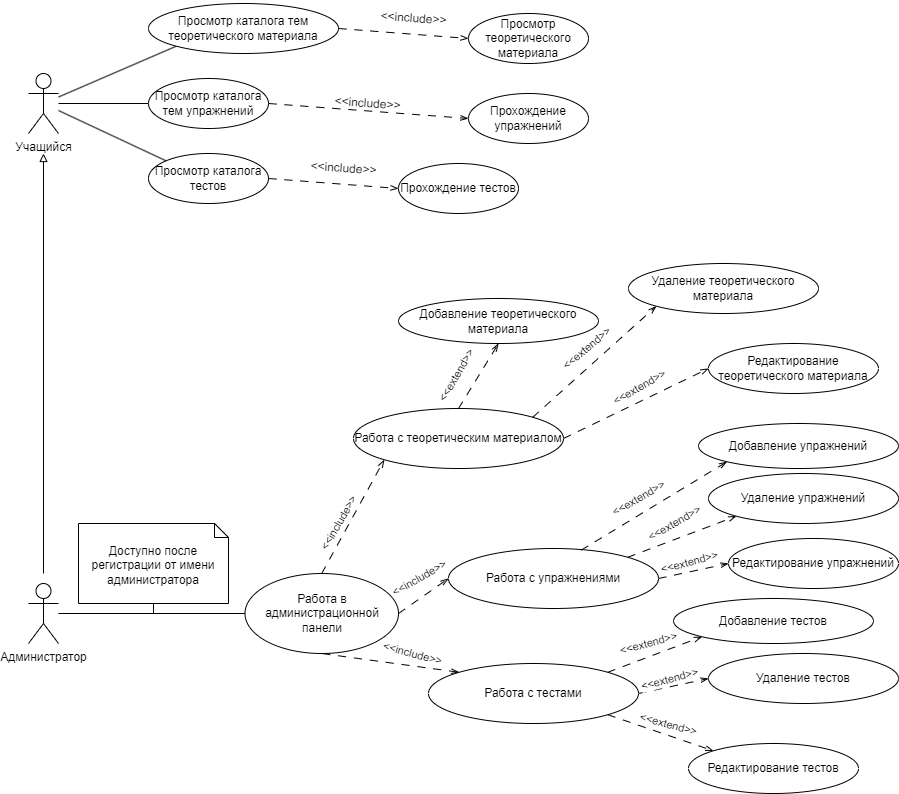

The diagram above was exported from draw.io. Its source (the exported page's mxGraphModel, read from the mxfile embedded in the PNG):
<mxGraphModel dx="1002" dy="575" grid="1" gridSize="10" guides="1" tooltips="1" connect="1" arrows="1" fold="1" page="1" pageScale="1" pageWidth="1169" pageHeight="827" math="0" shadow="0">
  <root>
    <mxCell id="WIyWlLk6GJQsqaUBKTNV-0" />
    <mxCell id="WIyWlLk6GJQsqaUBKTNV-1" parent="WIyWlLk6GJQsqaUBKTNV-0" />
    <mxCell id="31VQLdeyJb22ywtChYe--0" value="Учащийся" style="shape=umlActor;verticalLabelPosition=bottom;verticalAlign=top;html=1;outlineConnect=0;" parent="WIyWlLk6GJQsqaUBKTNV-1" vertex="1">
      <mxGeometry x="120" y="100" width="30" height="60" as="geometry" />
    </mxCell>
    <mxCell id="31VQLdeyJb22ywtChYe--1" value="Администратор" style="shape=umlActor;verticalLabelPosition=bottom;verticalAlign=top;html=1;outlineConnect=0;" parent="WIyWlLk6GJQsqaUBKTNV-1" vertex="1">
      <mxGeometry x="120" y="610" width="30" height="60" as="geometry" />
    </mxCell>
    <mxCell id="31VQLdeyJb22ywtChYe--2" value="" style="endArrow=none;html=1;rounded=0;entryX=0;entryY=1;entryDx=0;entryDy=0;" parent="WIyWlLk6GJQsqaUBKTNV-1" source="31VQLdeyJb22ywtChYe--0" target="31VQLdeyJb22ywtChYe--3" edge="1">
      <mxGeometry width="50" height="50" relative="1" as="geometry">
        <mxPoint x="390" y="320" as="sourcePoint" />
        <mxPoint x="240" y="80" as="targetPoint" />
      </mxGeometry>
    </mxCell>
    <mxCell id="31VQLdeyJb22ywtChYe--3" value="Просмотр каталога тем теоретического материала" style="ellipse;whiteSpace=wrap;html=1;" parent="WIyWlLk6GJQsqaUBKTNV-1" vertex="1">
      <mxGeometry x="240" y="30" width="190" height="50" as="geometry" />
    </mxCell>
    <mxCell id="31VQLdeyJb22ywtChYe--4" value="" style="endArrow=none;html=1;rounded=0;entryX=0;entryY=0.5;entryDx=0;entryDy=0;" parent="WIyWlLk6GJQsqaUBKTNV-1" source="31VQLdeyJb22ywtChYe--0" target="31VQLdeyJb22ywtChYe--5" edge="1">
      <mxGeometry width="50" height="50" relative="1" as="geometry">
        <mxPoint x="390" y="320" as="sourcePoint" />
        <mxPoint x="240" y="130" as="targetPoint" />
      </mxGeometry>
    </mxCell>
    <mxCell id="31VQLdeyJb22ywtChYe--5" value="Просмотр каталога тем упражнений" style="ellipse;whiteSpace=wrap;html=1;" parent="WIyWlLk6GJQsqaUBKTNV-1" vertex="1">
      <mxGeometry x="240" y="105" width="120" height="50" as="geometry" />
    </mxCell>
    <mxCell id="u08v8utBX1nGmHkBblrC-0" value="Просмотр каталога тестов" style="ellipse;whiteSpace=wrap;html=1;" parent="WIyWlLk6GJQsqaUBKTNV-1" vertex="1">
      <mxGeometry x="240" y="180" width="120" height="50" as="geometry" />
    </mxCell>
    <mxCell id="u08v8utBX1nGmHkBblrC-1" value="" style="endArrow=none;html=1;rounded=0;entryX=0;entryY=0;entryDx=0;entryDy=0;" parent="WIyWlLk6GJQsqaUBKTNV-1" source="31VQLdeyJb22ywtChYe--0" target="u08v8utBX1nGmHkBblrC-0" edge="1">
      <mxGeometry width="50" height="50" relative="1" as="geometry">
        <mxPoint x="390" y="320" as="sourcePoint" />
        <mxPoint x="440" y="270" as="targetPoint" />
      </mxGeometry>
    </mxCell>
    <mxCell id="u08v8utBX1nGmHkBblrC-2" value="" style="endArrow=openThin;html=1;rounded=0;dashed=1;dashPattern=8 8;exitX=1;exitY=0.5;exitDx=0;exitDy=0;endFill=0;entryX=0;entryY=0.5;entryDx=0;entryDy=0;" parent="WIyWlLk6GJQsqaUBKTNV-1" source="31VQLdeyJb22ywtChYe--3" target="u08v8utBX1nGmHkBblrC-4" edge="1">
      <mxGeometry width="50" height="50" relative="1" as="geometry">
        <mxPoint x="390" y="320" as="sourcePoint" />
        <mxPoint x="560" y="60" as="targetPoint" />
      </mxGeometry>
    </mxCell>
    <mxCell id="u08v8utBX1nGmHkBblrC-3" value="&amp;lt;&amp;lt;include&amp;gt;&amp;gt;" style="text;html=1;align=center;verticalAlign=middle;resizable=0;points=[];autosize=1;strokeColor=none;fillColor=none;rotation=4;" parent="WIyWlLk6GJQsqaUBKTNV-1" vertex="1">
      <mxGeometry x="460" y="30" width="90" height="30" as="geometry" />
    </mxCell>
    <mxCell id="u08v8utBX1nGmHkBblrC-4" value="Просмотр теоретического материала" style="ellipse;whiteSpace=wrap;html=1;" parent="WIyWlLk6GJQsqaUBKTNV-1" vertex="1">
      <mxGeometry x="560" y="40" width="120" height="50" as="geometry" />
    </mxCell>
    <mxCell id="u08v8utBX1nGmHkBblrC-6" value="" style="endArrow=openThin;html=1;rounded=0;dashed=1;dashPattern=8 8;exitX=1;exitY=0.5;exitDx=0;exitDy=0;endFill=0;entryX=0;entryY=0.5;entryDx=0;entryDy=0;" parent="WIyWlLk6GJQsqaUBKTNV-1" source="31VQLdeyJb22ywtChYe--5" target="u08v8utBX1nGmHkBblrC-8" edge="1">
      <mxGeometry width="50" height="50" relative="1" as="geometry">
        <mxPoint x="360" y="130" as="sourcePoint" />
        <mxPoint x="490" y="135" as="targetPoint" />
      </mxGeometry>
    </mxCell>
    <mxCell id="u08v8utBX1nGmHkBblrC-7" value="&amp;lt;&amp;lt;include&amp;gt;&amp;gt;" style="text;html=1;align=center;verticalAlign=middle;resizable=0;points=[];autosize=1;strokeColor=none;fillColor=none;rotation=4;" parent="WIyWlLk6GJQsqaUBKTNV-1" vertex="1">
      <mxGeometry x="413.5" y="115" width="90" height="30" as="geometry" />
    </mxCell>
    <mxCell id="u08v8utBX1nGmHkBblrC-8" value="Прохождение упражнений" style="ellipse;whiteSpace=wrap;html=1;" parent="WIyWlLk6GJQsqaUBKTNV-1" vertex="1">
      <mxGeometry x="560" y="120" width="120" height="50" as="geometry" />
    </mxCell>
    <mxCell id="u08v8utBX1nGmHkBblrC-9" value="" style="endArrow=openThin;html=1;rounded=0;dashed=1;dashPattern=8 8;exitX=1;exitY=0.5;exitDx=0;exitDy=0;endFill=0;entryX=0;entryY=0.5;entryDx=0;entryDy=0;" parent="WIyWlLk6GJQsqaUBKTNV-1" source="u08v8utBX1nGmHkBblrC-0" target="u08v8utBX1nGmHkBblrC-11" edge="1">
      <mxGeometry width="50" height="50" relative="1" as="geometry">
        <mxPoint x="360" y="205" as="sourcePoint" />
        <mxPoint x="490" y="210" as="targetPoint" />
      </mxGeometry>
    </mxCell>
    <mxCell id="u08v8utBX1nGmHkBblrC-10" value="&amp;lt;&amp;lt;include&amp;gt;&amp;gt;" style="text;html=1;align=center;verticalAlign=middle;resizable=0;points=[];autosize=1;strokeColor=none;fillColor=none;rotation=4;" parent="WIyWlLk6GJQsqaUBKTNV-1" vertex="1">
      <mxGeometry x="390" y="180" width="90" height="30" as="geometry" />
    </mxCell>
    <mxCell id="u08v8utBX1nGmHkBblrC-11" value="Прохождение тестов" style="ellipse;whiteSpace=wrap;html=1;" parent="WIyWlLk6GJQsqaUBKTNV-1" vertex="1">
      <mxGeometry x="490" y="190" width="120" height="50" as="geometry" />
    </mxCell>
    <mxCell id="u08v8utBX1nGmHkBblrC-12" value="" style="endArrow=block;html=1;rounded=0;endFill=0;" parent="WIyWlLk6GJQsqaUBKTNV-1" edge="1">
      <mxGeometry width="50" height="50" relative="1" as="geometry">
        <mxPoint x="135" y="600" as="sourcePoint" />
        <mxPoint x="135" y="180" as="targetPoint" />
      </mxGeometry>
    </mxCell>
    <mxCell id="u08v8utBX1nGmHkBblrC-13" value="" style="endArrow=none;html=1;rounded=0;entryX=0;entryY=0.5;entryDx=0;entryDy=0;" parent="WIyWlLk6GJQsqaUBKTNV-1" source="31VQLdeyJb22ywtChYe--1" target="96y0djHzg_JmycVs7lQ0-0" edge="1">
      <mxGeometry width="50" height="50" relative="1" as="geometry">
        <mxPoint x="390" y="310" as="sourcePoint" />
        <mxPoint x="380" y="410" as="targetPoint" />
      </mxGeometry>
    </mxCell>
    <mxCell id="u08v8utBX1nGmHkBblrC-14" value="" style="endArrow=none;html=1;rounded=0;entryX=0.5;entryY=1;entryDx=0;entryDy=0;entryPerimeter=0;" parent="WIyWlLk6GJQsqaUBKTNV-1" target="u08v8utBX1nGmHkBblrC-15" edge="1">
      <mxGeometry width="50" height="50" relative="1" as="geometry">
        <mxPoint x="245" y="640" as="sourcePoint" />
        <mxPoint x="240" y="630" as="targetPoint" />
        <Array as="points" />
      </mxGeometry>
    </mxCell>
    <mxCell id="u08v8utBX1nGmHkBblrC-15" value="Доступно после регистрации от имени администратора" style="shape=note2;boundedLbl=1;whiteSpace=wrap;html=1;size=14;verticalAlign=top;align=center;" parent="WIyWlLk6GJQsqaUBKTNV-1" vertex="1">
      <mxGeometry x="170" y="550" width="150" height="80" as="geometry" />
    </mxCell>
    <mxCell id="u08v8utBX1nGmHkBblrC-16" value="" style="endArrow=openThin;html=1;rounded=0;entryX=0;entryY=1;entryDx=0;entryDy=0;exitX=0.5;exitY=0;exitDx=0;exitDy=0;dashed=1;dashPattern=8 8;endFill=0;" parent="WIyWlLk6GJQsqaUBKTNV-1" source="96y0djHzg_JmycVs7lQ0-0" target="u08v8utBX1nGmHkBblrC-17" edge="1">
      <mxGeometry width="50" height="50" relative="1" as="geometry">
        <mxPoint x="480" y="350" as="sourcePoint" />
        <mxPoint x="490" y="320" as="targetPoint" />
      </mxGeometry>
    </mxCell>
    <mxCell id="96y0djHzg_JmycVs7lQ0-1" value="&amp;lt;&amp;lt;include&amp;gt;&amp;gt;" style="edgeLabel;html=1;align=center;verticalAlign=middle;resizable=0;points=[];rotation=-60;" parent="u08v8utBX1nGmHkBblrC-16" connectable="0" vertex="1">
      <mxGeometry x="0.0206" y="-1" relative="1" as="geometry">
        <mxPoint x="-16" y="8" as="offset" />
      </mxGeometry>
    </mxCell>
    <mxCell id="u08v8utBX1nGmHkBblrC-17" value="Работа с теоретическим материалом" style="ellipse;whiteSpace=wrap;html=1;" parent="WIyWlLk6GJQsqaUBKTNV-1" vertex="1">
      <mxGeometry x="445" y="435" width="210" height="60" as="geometry" />
    </mxCell>
    <mxCell id="u08v8utBX1nGmHkBblrC-18" value="" style="endArrow=openThin;html=1;rounded=0;entryX=0;entryY=0.5;entryDx=0;entryDy=0;exitX=1;exitY=0.5;exitDx=0;exitDy=0;dashed=1;dashPattern=8 8;endFill=0;" parent="WIyWlLk6GJQsqaUBKTNV-1" source="96y0djHzg_JmycVs7lQ0-0" target="u08v8utBX1nGmHkBblrC-20" edge="1">
      <mxGeometry width="50" height="50" relative="1" as="geometry">
        <mxPoint x="490" y="410" as="sourcePoint" />
        <mxPoint x="530" y="410" as="targetPoint" />
      </mxGeometry>
    </mxCell>
    <mxCell id="96y0djHzg_JmycVs7lQ0-2" value="&amp;lt;&amp;lt;include&amp;gt;&amp;gt;" style="edgeLabel;html=1;align=center;verticalAlign=middle;resizable=0;points=[];rotation=-30;" parent="u08v8utBX1nGmHkBblrC-18" connectable="0" vertex="1">
      <mxGeometry x="0.0385" y="2" relative="1" as="geometry">
        <mxPoint x="-5" y="-15" as="offset" />
      </mxGeometry>
    </mxCell>
    <mxCell id="u08v8utBX1nGmHkBblrC-20" value="Работа с упражнениями" style="ellipse;whiteSpace=wrap;html=1;" parent="WIyWlLk6GJQsqaUBKTNV-1" vertex="1">
      <mxGeometry x="540" y="575" width="210" height="60" as="geometry" />
    </mxCell>
    <mxCell id="u08v8utBX1nGmHkBblrC-21" value="" style="endArrow=none;html=1;rounded=0;exitX=0;exitY=0;exitDx=0;exitDy=0;startArrow=openThin;startFill=0;dashed=1;dashPattern=8 8;entryX=0.5;entryY=1;entryDx=0;entryDy=0;" parent="WIyWlLk6GJQsqaUBKTNV-1" source="u08v8utBX1nGmHkBblrC-22" target="96y0djHzg_JmycVs7lQ0-0" edge="1">
      <mxGeometry width="50" height="50" relative="1" as="geometry">
        <mxPoint x="520" y="470" as="sourcePoint" />
        <mxPoint x="480" y="450" as="targetPoint" />
      </mxGeometry>
    </mxCell>
    <mxCell id="96y0djHzg_JmycVs7lQ0-3" value="&amp;lt;&amp;lt;include&amp;gt;&amp;gt;" style="edgeLabel;html=1;align=center;verticalAlign=middle;resizable=0;points=[];rotation=15;" parent="u08v8utBX1nGmHkBblrC-21" connectable="0" vertex="1">
      <mxGeometry x="-0.0536" y="1" relative="1" as="geometry">
        <mxPoint x="18" y="-11" as="offset" />
      </mxGeometry>
    </mxCell>
    <mxCell id="u08v8utBX1nGmHkBblrC-22" value="Работа с тестами" style="ellipse;whiteSpace=wrap;html=1;" parent="WIyWlLk6GJQsqaUBKTNV-1" vertex="1">
      <mxGeometry x="520" y="690" width="210" height="60" as="geometry" />
    </mxCell>
    <mxCell id="96y0djHzg_JmycVs7lQ0-0" value="Работа в администрационной панели" style="ellipse;whiteSpace=wrap;html=1;" parent="WIyWlLk6GJQsqaUBKTNV-1" vertex="1">
      <mxGeometry x="336.5" y="600" width="153.5" height="80" as="geometry" />
    </mxCell>
    <mxCell id="96y0djHzg_JmycVs7lQ0-4" value="Редактирование теоретического материала" style="ellipse;whiteSpace=wrap;html=1;" parent="WIyWlLk6GJQsqaUBKTNV-1" vertex="1">
      <mxGeometry x="800" y="370" width="170" height="50" as="geometry" />
    </mxCell>
    <mxCell id="96y0djHzg_JmycVs7lQ0-5" value="Удаление теоретического материала" style="ellipse;whiteSpace=wrap;html=1;" parent="WIyWlLk6GJQsqaUBKTNV-1" vertex="1">
      <mxGeometry x="720" y="290" width="190" height="50" as="geometry" />
    </mxCell>
    <mxCell id="96y0djHzg_JmycVs7lQ0-6" value="Добавление теоретического материала" style="ellipse;whiteSpace=wrap;html=1;" parent="WIyWlLk6GJQsqaUBKTNV-1" vertex="1">
      <mxGeometry x="490" y="325" width="200" height="45" as="geometry" />
    </mxCell>
    <mxCell id="96y0djHzg_JmycVs7lQ0-7" value="" style="endArrow=openThin;html=1;rounded=0;exitX=1;exitY=0;exitDx=0;exitDy=0;entryX=0;entryY=1;entryDx=0;entryDy=0;dashed=1;dashPattern=8 8;endFill=0;" parent="WIyWlLk6GJQsqaUBKTNV-1" source="u08v8utBX1nGmHkBblrC-17" target="96y0djHzg_JmycVs7lQ0-5" edge="1">
      <mxGeometry width="50" height="50" relative="1" as="geometry">
        <mxPoint x="890" y="320" as="sourcePoint" />
        <mxPoint x="940" y="270" as="targetPoint" />
      </mxGeometry>
    </mxCell>
    <mxCell id="96y0djHzg_JmycVs7lQ0-8" value="&amp;lt;&amp;lt;extend&amp;gt;&amp;gt;" style="edgeLabel;html=1;align=center;verticalAlign=middle;resizable=0;points=[];rotation=-40;" parent="96y0djHzg_JmycVs7lQ0-7" connectable="0" vertex="1">
      <mxGeometry x="0.0121" relative="1" as="geometry">
        <mxPoint x="-9" y="-13" as="offset" />
      </mxGeometry>
    </mxCell>
    <mxCell id="96y0djHzg_JmycVs7lQ0-9" value="" style="endArrow=openThin;html=1;rounded=0;endFill=0;dashed=1;dashPattern=8 8;exitX=0.5;exitY=0;exitDx=0;exitDy=0;entryX=0.5;entryY=1;entryDx=0;entryDy=0;" parent="WIyWlLk6GJQsqaUBKTNV-1" source="u08v8utBX1nGmHkBblrC-17" target="96y0djHzg_JmycVs7lQ0-6" edge="1">
      <mxGeometry width="50" height="50" relative="1" as="geometry">
        <mxPoint x="890" y="320" as="sourcePoint" />
        <mxPoint x="940" y="270" as="targetPoint" />
      </mxGeometry>
    </mxCell>
    <mxCell id="96y0djHzg_JmycVs7lQ0-11" value="&amp;lt;&amp;lt;extend&amp;gt;&amp;gt;" style="edgeLabel;html=1;align=center;verticalAlign=middle;resizable=0;points=[];rotation=-60;" parent="96y0djHzg_JmycVs7lQ0-9" connectable="0" vertex="1">
      <mxGeometry x="0.0156" y="1" relative="1" as="geometry">
        <mxPoint x="-22" y="1" as="offset" />
      </mxGeometry>
    </mxCell>
    <mxCell id="96y0djHzg_JmycVs7lQ0-12" value="" style="endArrow=openThin;html=1;rounded=0;dashed=1;dashPattern=8 8;endFill=0;exitX=1;exitY=0.5;exitDx=0;exitDy=0;entryX=0;entryY=0.5;entryDx=0;entryDy=0;" parent="WIyWlLk6GJQsqaUBKTNV-1" source="u08v8utBX1nGmHkBblrC-17" target="96y0djHzg_JmycVs7lQ0-4" edge="1">
      <mxGeometry width="50" height="50" relative="1" as="geometry">
        <mxPoint x="890" y="320" as="sourcePoint" />
        <mxPoint x="940" y="270" as="targetPoint" />
      </mxGeometry>
    </mxCell>
    <mxCell id="96y0djHzg_JmycVs7lQ0-13" value="&amp;lt;&amp;lt;extend&amp;gt;&amp;gt;" style="edgeLabel;html=1;align=center;verticalAlign=middle;resizable=0;points=[];rotation=-30;" parent="96y0djHzg_JmycVs7lQ0-12" connectable="0" vertex="1">
      <mxGeometry x="0.0514" relative="1" as="geometry">
        <mxPoint x="-1" y="-14" as="offset" />
      </mxGeometry>
    </mxCell>
    <mxCell id="96y0djHzg_JmycVs7lQ0-14" value="Редактирование упражнений" style="ellipse;whiteSpace=wrap;html=1;" parent="WIyWlLk6GJQsqaUBKTNV-1" vertex="1">
      <mxGeometry x="820" y="565" width="170" height="50" as="geometry" />
    </mxCell>
    <mxCell id="96y0djHzg_JmycVs7lQ0-15" value="Удаление упражнений" style="ellipse;whiteSpace=wrap;html=1;" parent="WIyWlLk6GJQsqaUBKTNV-1" vertex="1">
      <mxGeometry x="800" y="500" width="190" height="50" as="geometry" />
    </mxCell>
    <mxCell id="96y0djHzg_JmycVs7lQ0-16" value="Добавление упражнений" style="ellipse;whiteSpace=wrap;html=1;" parent="WIyWlLk6GJQsqaUBKTNV-1" vertex="1">
      <mxGeometry x="790" y="450" width="200" height="45" as="geometry" />
    </mxCell>
    <mxCell id="96y0djHzg_JmycVs7lQ0-17" value="" style="endArrow=openThin;html=1;rounded=0;exitX=1;exitY=0;exitDx=0;exitDy=0;entryX=0;entryY=1;entryDx=0;entryDy=0;dashed=1;dashPattern=8 8;endFill=0;" parent="WIyWlLk6GJQsqaUBKTNV-1" source="u08v8utBX1nGmHkBblrC-20" target="96y0djHzg_JmycVs7lQ0-15" edge="1">
      <mxGeometry width="50" height="50" relative="1" as="geometry">
        <mxPoint x="859" y="436.5" as="sourcePoint" />
        <mxPoint x="900" y="497.5" as="targetPoint" />
      </mxGeometry>
    </mxCell>
    <mxCell id="96y0djHzg_JmycVs7lQ0-18" value="&amp;lt;&amp;lt;extend&amp;gt;&amp;gt;" style="edgeLabel;html=1;align=center;verticalAlign=middle;resizable=0;points=[];rotation=-30;" parent="96y0djHzg_JmycVs7lQ0-17" connectable="0" vertex="1">
      <mxGeometry x="0.0121" relative="1" as="geometry">
        <mxPoint x="-9" y="-13" as="offset" />
      </mxGeometry>
    </mxCell>
    <mxCell id="96y0djHzg_JmycVs7lQ0-19" value="" style="endArrow=openThin;html=1;rounded=0;endFill=0;dashed=1;dashPattern=8 8;exitX=0.632;exitY=0.027;exitDx=0;exitDy=0;entryX=0;entryY=1;entryDx=0;entryDy=0;exitPerimeter=0;" parent="WIyWlLk6GJQsqaUBKTNV-1" source="u08v8utBX1nGmHkBblrC-20" target="96y0djHzg_JmycVs7lQ0-16" edge="1">
      <mxGeometry width="50" height="50" relative="1" as="geometry">
        <mxPoint x="785" y="427.5" as="sourcePoint" />
        <mxPoint x="900" y="497.5" as="targetPoint" />
      </mxGeometry>
    </mxCell>
    <mxCell id="96y0djHzg_JmycVs7lQ0-20" value="&amp;lt;&amp;lt;extend&amp;gt;&amp;gt;" style="edgeLabel;html=1;align=center;verticalAlign=middle;resizable=0;points=[];rotation=-30;" parent="96y0djHzg_JmycVs7lQ0-19" connectable="0" vertex="1">
      <mxGeometry x="0.0156" y="1" relative="1" as="geometry">
        <mxPoint x="-17" y="-6" as="offset" />
      </mxGeometry>
    </mxCell>
    <mxCell id="96y0djHzg_JmycVs7lQ0-21" value="" style="endArrow=openThin;html=1;rounded=0;dashed=1;dashPattern=8 8;endFill=0;exitX=1;exitY=0.5;exitDx=0;exitDy=0;entryX=0;entryY=0.5;entryDx=0;entryDy=0;" parent="WIyWlLk6GJQsqaUBKTNV-1" source="u08v8utBX1nGmHkBblrC-20" target="96y0djHzg_JmycVs7lQ0-14" edge="1">
      <mxGeometry width="50" height="50" relative="1" as="geometry">
        <mxPoint x="859" y="478.5" as="sourcePoint" />
        <mxPoint x="900" y="497.5" as="targetPoint" />
      </mxGeometry>
    </mxCell>
    <mxCell id="96y0djHzg_JmycVs7lQ0-22" value="&amp;lt;&amp;lt;extend&amp;gt;&amp;gt;" style="edgeLabel;html=1;align=center;verticalAlign=middle;resizable=0;points=[];rotation=-15;" parent="96y0djHzg_JmycVs7lQ0-21" connectable="0" vertex="1">
      <mxGeometry x="0.0514" relative="1" as="geometry">
        <mxPoint x="-7" y="-8" as="offset" />
      </mxGeometry>
    </mxCell>
    <mxCell id="96y0djHzg_JmycVs7lQ0-23" value="Редактирование тестов" style="ellipse;whiteSpace=wrap;html=1;" parent="WIyWlLk6GJQsqaUBKTNV-1" vertex="1">
      <mxGeometry x="780" y="770" width="170" height="50" as="geometry" />
    </mxCell>
    <mxCell id="96y0djHzg_JmycVs7lQ0-24" value="Удаление тестов" style="ellipse;whiteSpace=wrap;html=1;" parent="WIyWlLk6GJQsqaUBKTNV-1" vertex="1">
      <mxGeometry x="800" y="680" width="190" height="50" as="geometry" />
    </mxCell>
    <mxCell id="96y0djHzg_JmycVs7lQ0-25" value="Добавление тестов" style="ellipse;whiteSpace=wrap;html=1;" parent="WIyWlLk6GJQsqaUBKTNV-1" vertex="1">
      <mxGeometry x="765" y="625" width="200" height="45" as="geometry" />
    </mxCell>
    <mxCell id="96y0djHzg_JmycVs7lQ0-26" value="" style="endArrow=openThin;html=1;rounded=0;exitX=1;exitY=0.5;exitDx=0;exitDy=0;entryX=0;entryY=0.5;entryDx=0;entryDy=0;dashed=1;dashPattern=8 8;endFill=0;" parent="WIyWlLk6GJQsqaUBKTNV-1" source="u08v8utBX1nGmHkBblrC-22" target="96y0djHzg_JmycVs7lQ0-24" edge="1">
      <mxGeometry width="50" height="50" relative="1" as="geometry">
        <mxPoint x="839" y="674" as="sourcePoint" />
        <mxPoint x="880" y="735" as="targetPoint" />
      </mxGeometry>
    </mxCell>
    <mxCell id="96y0djHzg_JmycVs7lQ0-27" value="&amp;lt;&amp;lt;extend&amp;gt;&amp;gt;" style="edgeLabel;html=1;align=center;verticalAlign=middle;resizable=0;points=[];rotation=-15;" parent="96y0djHzg_JmycVs7lQ0-26" connectable="0" vertex="1">
      <mxGeometry x="0.0121" relative="1" as="geometry">
        <mxPoint x="-5" y="-7" as="offset" />
      </mxGeometry>
    </mxCell>
    <mxCell id="96y0djHzg_JmycVs7lQ0-28" value="" style="endArrow=openThin;html=1;rounded=0;endFill=0;dashed=1;dashPattern=8 8;exitX=1;exitY=0;exitDx=0;exitDy=0;entryX=0;entryY=1;entryDx=0;entryDy=0;" parent="WIyWlLk6GJQsqaUBKTNV-1" source="u08v8utBX1nGmHkBblrC-22" target="96y0djHzg_JmycVs7lQ0-25" edge="1">
      <mxGeometry width="50" height="50" relative="1" as="geometry">
        <mxPoint x="765" y="665" as="sourcePoint" />
        <mxPoint x="880" y="735" as="targetPoint" />
      </mxGeometry>
    </mxCell>
    <mxCell id="96y0djHzg_JmycVs7lQ0-29" value="&amp;lt;&amp;lt;extend&amp;gt;&amp;gt;" style="edgeLabel;html=1;align=center;verticalAlign=middle;resizable=0;points=[];rotation=-15;" parent="96y0djHzg_JmycVs7lQ0-28" connectable="0" vertex="1">
      <mxGeometry x="0.0156" y="1" relative="1" as="geometry">
        <mxPoint x="-7" y="-10" as="offset" />
      </mxGeometry>
    </mxCell>
    <mxCell id="96y0djHzg_JmycVs7lQ0-30" value="" style="endArrow=openThin;html=1;rounded=0;dashed=1;dashPattern=8 8;endFill=0;exitX=1;exitY=1;exitDx=0;exitDy=0;entryX=0;entryY=0;entryDx=0;entryDy=0;" parent="WIyWlLk6GJQsqaUBKTNV-1" source="u08v8utBX1nGmHkBblrC-22" target="96y0djHzg_JmycVs7lQ0-23" edge="1">
      <mxGeometry width="50" height="50" relative="1" as="geometry">
        <mxPoint x="839" y="716" as="sourcePoint" />
        <mxPoint x="880" y="735" as="targetPoint" />
      </mxGeometry>
    </mxCell>
    <mxCell id="96y0djHzg_JmycVs7lQ0-31" value="&amp;lt;&amp;lt;extend&amp;gt;&amp;gt;" style="edgeLabel;html=1;align=center;verticalAlign=middle;resizable=0;points=[];rotation=15;" parent="96y0djHzg_JmycVs7lQ0-30" connectable="0" vertex="1">
      <mxGeometry x="0.0514" relative="1" as="geometry">
        <mxPoint x="5" y="-10" as="offset" />
      </mxGeometry>
    </mxCell>
  </root>
</mxGraphModel>